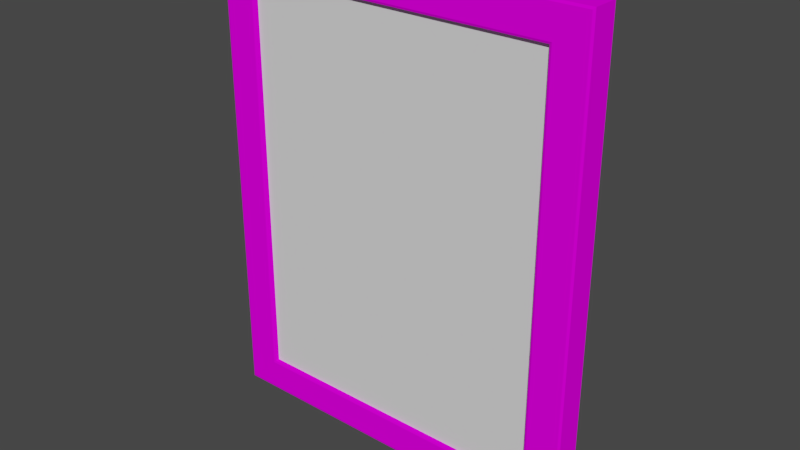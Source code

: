 # Source: fotoframes.blend  (saved by Blender 2.79.0; exported with 4.5.12 LTS)
import bpy
from mathutils import Matrix  # noqa: F401  (used for matrix-valued properties, if any)

bpy.ops.wm.read_factory_settings(use_empty=True)
scene = bpy.context.scene
scene.name = 'Scene'

# ---- collections
col_collection_1 = bpy.data.collections.new('Collection 1'); scene.collection.children.link(col_collection_1)
col_collection_1.hide_render = True
col_collection_1.hide_viewport = True
col_collection_2 = bpy.data.collections.new('Collection 2'); scene.collection.children.link(col_collection_2)

# ---- images (referenced by path relative to the original .blend; pixels are not part of the script)
import os
ASSET_DIR = os.environ.get("B2B_ASSET_DIR", "")  # directory of the original .blend (textures are referenced by path, not embedded)
HERE = os.path.dirname(os.path.abspath(__file__))  # packed textures are extracted next to this script under _unpacked/

def load_image(name, relpath, width, height, colorspace="sRGB"):
    """Load a texture the original file referenced (path relative to the .blend, or extracted next to this script)."""
    p = next((c for c in (os.path.join(HERE, relpath), os.path.join(ASSET_DIR, relpath)) if relpath and os.path.exists(c)), "")
    if p:
        img = bpy.data.images.load(p, check_existing=True)
        img.name = name
    else:  # same state as the original file: an image datablock whose file is absent (Cycles renders it pink)
        img = bpy.data.images.new(name, width, height)
        img.source = "FILE"
        img.filepath = "//" + (relpath or name)
    img.colorspace_settings.name = colorspace
    return img
img_untitled = load_image('Untitled', '', 2048, 2048, 'sRGB')

# ---- materials (node trees are filled in below, after node groups)
mat_standard = bpy.data.materials.new('Standard')
mat_standard.alpha_threshold = 0.0
mat_standard.roughness = 0.5
mat_paintingframe = bpy.data.materials.new('PaintingFrame')
mat_paintingframe.alpha_threshold = 0.0
mat_paintingframe.roughness = 0.5
mat_image = bpy.data.materials.new('Image')
mat_image.alpha_threshold = 0.0
mat_image.roughness = 0.5

# ---- material node trees
mat_standard.use_nodes = True; mat_standard.node_tree.nodes.clear()
_N = mat_standard.node_tree.nodes; _L = mat_standard.node_tree.links
n0 = _N.new('ShaderNodeOutputMaterial'); n0.name = 'Material Output'; n0.location = (300, 300)
n1 = _N.new('ShaderNodeBsdfDiffuse'); n1.name = 'Diffuse BSDF'; n1.location = (10, 300)
n2 = _N.new('ShaderNodeTexImage'); n2.name = 'Image Texture'; n2.location = (-189, 324)
n2.width = 140
n2.image = img_untitled
_L.new(n1.outputs[0], n0.inputs[0])
_L.new(n2.outputs[0], n1.inputs[0])
n0.is_active_output = True
mat_paintingframe.use_nodes = True; mat_paintingframe.node_tree.nodes.clear()
_N = mat_paintingframe.node_tree.nodes; _L = mat_paintingframe.node_tree.links
n0 = _N.new('ShaderNodeOutputMaterial'); n0.name = 'Material Output'; n0.location = (300, 300)
n1 = _N.new('ShaderNodeBsdfDiffuse'); n1.name = 'Diffuse BSDF'; n1.location = (10, 300)
n2 = _N.new('ShaderNodeTexImage'); n2.name = 'Image Texture'; n2.location = (-202, 299)
n2.width = 140
n2.image = img_untitled
_L.new(n1.outputs[0], n0.inputs[0])
_L.new(n2.outputs[0], n1.inputs[0])
n0.is_active_output = True
mat_image.use_nodes = True; mat_image.node_tree.nodes.clear()
_N = mat_image.node_tree.nodes; _L = mat_image.node_tree.links
n0 = _N.new('ShaderNodeOutputMaterial'); n0.name = 'Material Output'; n0.location = (300, 300)
n1 = _N.new('ShaderNodeBsdfDiffuse'); n1.name = 'Diffuse BSDF'; n1.location = (10, 300)
_L.new(n1.outputs[0], n0.inputs[0])
n0.is_active_output = True

# ---- world
world_world = bpy.data.worlds.new('World'); scene.world = world_world
world_world.color = (0.05088, 0.05088, 0.05088)
world_world.use_sun_shadow = False
world_world.sun_shadow_jitter_overblur = 0.0
world_world.cycles.sampling_method = 'MANUAL'

# ---- meshes
me_cube_004 = bpy.data.meshes.new('Cube.004')
me_cube_004.from_pydata([(0.05431, 0.03206, 0.176), (0.04569, 0.03206, 0.176), (0.04569, 0.001735, 0.0007071), (0.05431, 0.001735, 0.0007071), (0.04569, 0.002463, 0.0007071), (0.05431, 0.002463, 0.0007071), (0.04569, 0.003158, 0.0007071), (0.05431, 0.003158, 0.0007071), (0.04569, 0.003799, 0.0007071), (0.05431, 0.003799, 0.0007071), (0.04569, 0.004365, 0.0007071), (0.05431, 0.004365, 0.0007071), (0.04569, 0.004841, 0.0007071), (0.05431, 0.004841, 0.0007071), (0.04569, 0.00521, 0.0007071), (0.05431, 0.00521, 0.0007071), (0.05431, 0.03107, 0.1762), (0.04569, 0.03107, 0.1762), (0.04569, 0.001735, -2.91e-11), (0.05431, 0.001735, -2.91e-11), (0.04569, 0.002463, 0.0), (0.05431, 0.002463, 0.0), (0.04569, 0.003158, 0.0), (0.05431, 0.003158, 0.0), (0.04569, 0.003799, -5.821e-11), (0.05431, 0.003799, -5.821e-11), (0.04569, 0.004365, 0.0), (0.05431, 0.004365, 0.0), (0.04569, 0.004841, -5.821e-11), (0.05431, 0.004841, -5.821e-11), (0.04569, 0.00521, -5.821e-11), (0.05431, 0.00521, -5.821e-11), (0.04569, 0.001315, 0.0007071), (0.04569, 0.0007035, 0.001319), (0.04569, 0.0008821, 0.0008864), (0.05431, 0.0007035, 0.001319), (0.05431, 0.001315, 0.0007071), (0.05431, 0.0008821, 0.0008864), (0.04569, -4.576e-06, 0.0006113), (0.04569, 0.0006075, -1.455e-11), (0.04569, 0.0001747, 0.0001791), (0.05431, 0.0006075, -1.455e-11), (0.05431, -4.575e-06, 0.0006113), (0.05431, 0.0001747, 0.0001791), (0.04569, 0.02894, 0.1586), (0.05431, 0.02894, 0.1586), (0.04569, 0.02798, 0.1587), (0.05431, 0.02798, 0.1587), (0.05431, 0.02614, 0.1428), (0.05431, 0.02519, 0.1429), (0.04569, 0.02614, 0.1428), (0.04569, 0.02519, 0.1429), (0.05431, 0.004705, 0.02242), (0.05431, 0.003865, 0.02194), (0.04569, 0.004705, 0.02242), (0.04569, 0.003865, 0.02194), (0.04569, 0.006849, 0.03446), (0.04569, 0.005997, 0.03403), (0.05431, 0.006849, 0.03446), (0.05431, 0.005997, 0.03403), (-0.05431, 0.03206, 0.176), (-0.04569, 0.03206, 0.176), (-0.04569, 0.001735, 0.0007071), (-0.05431, 0.001735, 0.0007071), (-0.04569, 0.002463, 0.0007071), (-0.05431, 0.002463, 0.0007071), (-0.04569, 0.003158, 0.0007071), (-0.05431, 0.003158, 0.0007071), (-0.04569, 0.003799, 0.0007071), (-0.05431, 0.003799, 0.0007071), (-0.04569, 0.004365, 0.0007071), (-0.05431, 0.004365, 0.0007071), (-0.04569, 0.004841, 0.0007071), (-0.05431, 0.004841, 0.0007071), (-0.04569, 0.00521, 0.0007071), (-0.05431, 0.00521, 0.0007071), (-0.05431, 0.03107, 0.1762), (-0.04569, 0.03107, 0.1762), (-0.04569, 0.001735, -2.91e-11), (-0.05431, 0.001735, -2.91e-11), (-0.04569, 0.002463, 0.0), (-0.05431, 0.002463, 0.0), (-0.04569, 0.003158, 0.0), (-0.05431, 0.003158, 0.0), (-0.04569, 0.003799, -5.821e-11), (-0.05431, 0.003799, -5.821e-11), (-0.04569, 0.004365, 0.0), (-0.05431, 0.004365, 0.0), (-0.04569, 0.004841, -5.821e-11), (-0.05431, 0.004841, -5.821e-11), (-0.04569, 0.00521, -5.821e-11), (-0.05431, 0.00521, -5.821e-11), (-0.04569, 0.001315, 0.0007071), (-0.04569, 0.0007035, 0.001319), (-0.04569, 0.0008821, 0.0008864), (-0.05431, 0.0007035, 0.001319), (-0.05431, 0.001315, 0.0007071), (-0.05431, 0.0008821, 0.0008864), (-0.04569, -4.576e-06, 0.0006113), (-0.04569, 0.0006075, -1.455e-11), (-0.04569, 0.0001747, 0.0001791), (-0.05431, 0.0006075, -1.455e-11), (-0.05431, -4.575e-06, 0.0006113), (-0.05431, 0.0001747, 0.0001791), (-0.04569, 0.02894, 0.1586), (-0.05431, 0.02894, 0.1586), (-0.04569, 0.02798, 0.1587), (-0.05431, 0.02798, 0.1587), (-0.05431, 0.02614, 0.1428), (-0.05431, 0.02519, 0.1429), (-0.04569, 0.02614, 0.1428), (-0.04569, 0.02519, 0.1429), (-0.05431, 0.004705, 0.02242), (-0.05431, 0.003865, 0.02194), (-0.04569, 0.004705, 0.02242), (-0.04569, 0.003865, 0.02194), (-0.04569, 0.006849, 0.03446), (-0.04569, 0.005997, 0.03403), (-0.05431, 0.006849, 0.03446), (-0.05431, 0.005997, 0.03403)], [], [(32, 2, 18, 39), (44, 1, 0, 45), (2, 3, 5, 4), (4, 5, 7, 6), (6, 7, 9, 8), (8, 9, 11, 10), (10, 11, 13, 12), (12, 13, 15, 14), (46, 47, 16, 17), (18, 20, 21, 19), (20, 22, 23, 21), (22, 24, 25, 23), (24, 26, 27, 25), (26, 28, 29, 27), (28, 30, 31, 29), (0, 1, 17, 16), (45, 0, 16, 47), (3, 36, 41, 19), (39, 18, 19, 41), (54, 33, 38, 55), (5, 3, 19, 21), (2, 4, 20, 18), (7, 5, 21, 23), (4, 6, 22, 20), (9, 7, 23, 25), (6, 8, 24, 22), (11, 9, 25, 27), (8, 10, 26, 24), (13, 11, 27, 29), (10, 12, 28, 26), (14, 15, 31, 30), (15, 13, 29, 31), (12, 14, 30, 28), (33, 35, 37, 34), (34, 37, 36, 32), (39, 41, 43, 40), (40, 43, 42, 38), (32, 39, 40, 34), (34, 40, 38, 33), (35, 42, 43, 37), (37, 43, 41, 36), (32, 36, 3, 2), (1, 44, 46, 17), (48, 45, 47, 49), (51, 49, 47, 46), (50, 44, 45, 48), (56, 50, 48, 58), (57, 59, 49, 51), (58, 48, 49, 59), (54, 55, 115, 114), (46, 44, 104, 106), (111, 51, 46, 106), (35, 52, 53, 42), (38, 42, 53, 55), (33, 54, 52, 35), (50, 56, 57, 51), (52, 58, 59, 53), (55, 53, 59, 57), (54, 56, 58, 52), (115, 55, 57, 117), (117, 57, 56, 116), (92, 99, 78, 62), (104, 105, 60, 61), (62, 64, 65, 63), (64, 66, 67, 65), (66, 68, 69, 67), (68, 70, 71, 69), (70, 72, 73, 71), (72, 74, 75, 73), (106, 77, 76, 107), (78, 79, 81, 80), (80, 81, 83, 82), (82, 83, 85, 84), (84, 85, 87, 86), (86, 87, 89, 88), (88, 89, 91, 90), (60, 76, 77, 61), (105, 107, 76, 60), (63, 79, 101, 96), (99, 101, 79, 78), (114, 115, 98, 93), (65, 81, 79, 63), (62, 78, 80, 64), (67, 83, 81, 65), (64, 80, 82, 66), (69, 85, 83, 67), (66, 82, 84, 68), (71, 87, 85, 69), (68, 84, 86, 70), (73, 89, 87, 71), (70, 86, 88, 72), (74, 90, 91, 75), (75, 91, 89, 73), (72, 88, 90, 74), (93, 94, 97, 95), (94, 92, 96, 97), (99, 100, 103, 101), (100, 98, 102, 103), (92, 94, 100, 99), (94, 93, 98, 100), (95, 97, 103, 102), (97, 96, 101, 103), (92, 62, 63, 96), (61, 77, 106, 104), (108, 109, 107, 105), (111, 106, 107, 109), (110, 108, 105, 104), (116, 118, 108, 110), (117, 111, 109, 119), (118, 119, 109, 108), (110, 50, 51, 111), (95, 102, 113, 112), (98, 115, 113, 102), (93, 95, 112, 114), (116, 56, 54, 114), (110, 111, 117, 116), (112, 113, 119, 118), (115, 117, 119, 113), (114, 112, 118, 116), (104, 44, 50, 110)])
_uv = me_cube_004.uv_layers.new(name='UVMap')
_uv.uv.foreach_set('vector', [0.7341, 0.1103, 0.7358, 0.1075, 0.7407, 0.1103, 0.7362, 0.118, 0.4128, 0.5058, 0.5326, 0.5058, 0.5326, 0.5639, 0.4128, 0.5639, 0.2353, 0.5292, 0.1771, 0.5292, 0.1771, 0.5243, 0.2353, 0.5243, 0.2353, 0.5243, 0.1771, 0.5243, 0.1771, 0.5196, 0.2353, 0.5196, 0.2353, 0.5196, 0.1771, 0.5196, 0.1771, 0.5153, 0.2353, 0.5153, 0.2353, 0.5153, 0.1771, 0.5153, 0.1771, 0.5115, 0.2353, 0.5115, 0.2353, 0.5115, 0.1771, 0.5115, 0.1771, 0.5083, 0.2353, 0.5083, 0.2353, 0.5083, 0.1771, 0.5083, 0.1771, 0.5058, 0.2353, 0.5058, 0.236, 0.5058, 0.2942, 0.5058, 0.2942, 0.6261, 0.236, 0.6261, 0.0593, 0.5292, 0.0593, 0.5243, 0.1174, 0.5243, 0.1174, 0.5292, 0.0593, 0.5243, 0.0593, 0.5196, 0.1174, 0.5196, 0.1174, 0.5243, 0.0593, 0.5196, 0.0593, 0.5153, 0.1174, 0.5153, 0.1174, 0.5196, 0.0593, 0.5153, 0.0593, 0.5115, 0.1174, 0.5115, 0.1174, 0.5153, 0.0593, 0.5115, 0.0593, 0.5083, 0.1174, 0.5083, 0.1174, 0.5115, 0.0593, 0.5083, 0.0593, 0.5058, 0.1174, 0.5058, 0.1174, 0.5083, 0.4769, 0.5715, 0.4187, 0.5714, 0.4187, 0.5647, 0.4769, 0.5647, 0.6195, 0.5063, 0.6197, 0.6261, 0.6129, 0.6261, 0.6129, 0.5058, 0.5448, 0.5118, 0.542, 0.5113, 0.5382, 0.5058, 0.5457, 0.5071, 0.0593, 0.5368, 0.0593, 0.5292, 0.1174, 0.5292, 0.1174, 0.5368, 0.5985, 0.0003814, 0.7275, 0.1121, 0.7295, 0.1198, 0.5984, 0.008084, 0.5496, 0.5127, 0.5448, 0.5118, 0.5457, 0.5071, 0.5505, 0.508, 0.7358, 0.1075, 0.7387, 0.1025, 0.7436, 0.1053, 0.7407, 0.1103, 0.5542, 0.5136, 0.5496, 0.5127, 0.5505, 0.508, 0.5551, 0.5089, 0.7387, 0.1025, 0.7415, 0.09768, 0.7463, 0.1005, 0.7436, 0.1053, 0.5585, 0.5143, 0.5542, 0.5136, 0.5551, 0.5089, 0.5594, 0.5096, 0.7415, 0.09768, 0.744, 0.09329, 0.7489, 0.09611, 0.7463, 0.1005, 0.5623, 0.515, 0.5585, 0.5143, 0.5594, 0.5096, 0.5631, 0.5103, 0.744, 0.09329, 0.7463, 0.08939, 0.7512, 0.09222, 0.7489, 0.09611, 0.5654, 0.5156, 0.5623, 0.515, 0.5631, 0.5103, 0.5663, 0.5109, 0.7463, 0.08939, 0.7482, 0.08613, 0.7531, 0.08895, 0.7512, 0.09222, 0.4187, 0.5853, 0.4769, 0.5853, 0.4769, 0.59, 0.4187, 0.59, 0.5679, 0.516, 0.5654, 0.5156, 0.5663, 0.5109, 0.5687, 0.5113, 0.7482, 0.08613, 0.7497, 0.08359, 0.7545, 0.08641, 0.7531, 0.08895, 0.2353, 0.5384, 0.1771, 0.5384, 0.1771, 0.5352, 0.2353, 0.5352, 0.2353, 0.5352, 0.1771, 0.5352, 0.1771, 0.5321, 0.2353, 0.5321, 0.0593, 0.5368, 0.1174, 0.5368, 0.1174, 0.54, 0.0593, 0.54, 0.0593, 0.54, 0.1174, 0.54, 0.1174, 0.5432, 0.0593, 0.5432, 0.7341, 0.1103, 0.7362, 0.118, 0.7332, 0.1203, 0.7312, 0.1126, 0.7312, 0.1126, 0.7332, 0.1203, 0.7295, 0.1198, 0.7275, 0.1121, 0.5372, 0.5147, 0.5334, 0.5091, 0.5351, 0.5065, 0.5389, 0.512, 0.5389, 0.512, 0.5351, 0.5065, 0.5382, 0.5058, 0.542, 0.5113, 0.2353, 0.5321, 0.1771, 0.5321, 0.1771, 0.5292, 0.2353, 0.5292, 0.628, 0.6261, 0.6282, 0.5063, 0.6347, 0.5058, 0.6347, 0.6261, 0.6493, 0.5067, 0.6493, 0.6145, 0.6428, 0.6141, 0.643, 0.5058, 0.05853, 0.3379, 0.000382, 0.3379, 0.0003819, 0.2297, 0.05853, 0.2297, 0.05853, 0.1211, 0.05853, 0.2289, 0.0003814, 0.2289, 0.0003814, 0.1211, 0.9313, 0.0003814, 0.9313, 0.7429, 0.8732, 0.7429, 0.8731, 0.0003821, 0.8142, 0.0003814, 0.8724, 0.0003814, 0.8724, 0.7458, 0.8142, 0.7458, 0.9996, 0.5017, 0.9996, 0.997, 0.991, 0.9964, 0.991, 0.4991, 0.5985, 0.0003814, 0.5984, 0.008084, 0.1571, 0.009233, 0.1572, 0.00153, 0.5999, 0.6841, 0.5998, 0.6925, 0.1182, 0.6925, 0.1183, 0.6841, 0.675, 0.3379, 0.05853, 0.3379, 0.05853, 0.2297, 0.675, 0.2297, 0.5372, 0.5147, 0.5384, 0.6596, 0.5334, 0.6553, 0.5334, 0.5091, 0.0593, 0.5432, 0.1174, 0.5432, 0.1174, 0.6894, 0.0593, 0.6894, 0.2353, 0.5384, 0.2353, 0.6833, 0.1771, 0.6833, 0.1771, 0.5384, 0.7459, 0.6212, 0.7459, 0.1276, 0.7545, 0.1211, 0.7545, 0.62, 0.5326, 0.5689, 0.5326, 0.6514, 0.5275, 0.6475, 0.5276, 0.5647, 0.05856, 0.505, 0.0004097, 0.505, 0.0004097, 0.4222, 0.05856, 0.4222, 0.05856, 0.3387, 0.05853, 0.4212, 0.0003814, 0.4212, 0.0004099, 0.3387, 0.675, 0.505, 0.05856, 0.505, 0.05856, 0.4222, 0.675, 0.4222, 0.1182, 0.6932, 0.5952, 0.6932, 0.5952, 0.7015, 0.1183, 0.7015, 0.02058, 0.1103, 0.01848, 0.118, 0.01405, 0.1102, 0.01893, 0.1074, 0.3539, 0.5058, 0.412, 0.5058, 0.412, 0.6256, 0.3539, 0.6256, 0.1182, 0.5292, 0.1182, 0.5243, 0.1764, 0.5243, 0.1764, 0.5292, 0.1182, 0.5243, 0.1182, 0.5196, 0.1764, 0.5196, 0.1764, 0.5243, 0.1182, 0.5196, 0.1182, 0.5153, 0.1764, 0.5153, 0.1764, 0.5196, 0.1182, 0.5153, 0.1182, 0.5115, 0.1764, 0.5115, 0.1764, 0.5153, 0.1182, 0.5115, 0.1182, 0.5083, 0.1764, 0.5083, 0.1764, 0.5115, 0.1182, 0.5083, 0.1182, 0.5058, 0.1764, 0.5058, 0.1764, 0.5083, 0.3531, 0.5058, 0.3531, 0.6261, 0.295, 0.6261, 0.295, 0.5058, 0.05853, 0.5292, 0.0003814, 0.5292, 0.0003814, 0.5243, 0.05853, 0.5243, 0.05853, 0.5243, 0.0003814, 0.5243, 0.0003814, 0.5196, 0.05853, 0.5196, 0.05853, 0.5196, 0.0003814, 0.5196, 0.0003814, 0.5153, 0.05853, 0.5153, 0.05853, 0.5153, 0.0003814, 0.5153, 0.0003814, 0.5115, 0.05853, 0.5115, 0.05853, 0.5115, 0.0003814, 0.5115, 0.0003814, 0.5083, 0.05853, 0.5083, 0.05853, 0.5083, 0.0003814, 0.5083, 0.0003814, 0.5058, 0.05853, 0.5058, 0.4187, 0.579, 0.4187, 0.5722, 0.4769, 0.5722, 0.4769, 0.579, 0.6207, 0.5063, 0.6272, 0.5058, 0.6272, 0.6261, 0.6205, 0.6261, 0.5929, 0.5111, 0.593, 0.5063, 0.6006, 0.5065, 0.5958, 0.5112, 0.05853, 0.5368, 0.0003814, 0.5368, 0.0003814, 0.5292, 0.05853, 0.5292, 0.1572, 0.00153, 0.1571, 0.009233, 0.02511, 0.1198, 0.02722, 0.1122, 0.588, 0.511, 0.5881, 0.5062, 0.593, 0.5063, 0.5929, 0.5111, 0.01893, 0.1074, 0.01405, 0.1102, 0.01119, 0.1052, 0.01607, 0.1024, 0.5833, 0.5109, 0.5834, 0.5061, 0.5881, 0.5062, 0.588, 0.511, 0.01607, 0.1024, 0.01119, 0.1052, 0.008452, 0.1004, 0.01333, 0.09762, 0.579, 0.5108, 0.5791, 0.506, 0.5834, 0.5061, 0.5833, 0.5109, 0.01333, 0.09762, 0.008452, 0.1004, 0.005934, 0.09598, 0.01081, 0.0932, 0.5752, 0.5107, 0.5753, 0.5059, 0.5791, 0.506, 0.579, 0.5108, 0.01081, 0.0932, 0.005934, 0.09598, 0.003705, 0.09207, 0.008587, 0.08928, 0.572, 0.5106, 0.5721, 0.5058, 0.5753, 0.5059, 0.5752, 0.5107, 0.008587, 0.08928, 0.003705, 0.09207, 0.001836, 0.08878, 0.006717, 0.086, 0.4769, 0.5797, 0.4769, 0.5845, 0.4187, 0.5845, 0.4187, 0.5797, 0.5695, 0.5106, 0.5696, 0.5058, 0.5721, 0.5058, 0.572, 0.5106, 0.006717, 0.086, 0.001836, 0.08878, 0.0003814, 0.08623, 0.005263, 0.08345, 0.1182, 0.5384, 0.1182, 0.5352, 0.1764, 0.5352, 0.1764, 0.5384, 0.1182, 0.5352, 0.1182, 0.5321, 0.1764, 0.5321, 0.1764, 0.5352, 0.05853, 0.5368, 0.05853, 0.54, 0.0003814, 0.54, 0.0003814, 0.5368, 0.05853, 0.54, 0.05853, 0.5432, 0.0003814, 0.5432, 0.0003814, 0.54, 0.02058, 0.1103, 0.02352, 0.1126, 0.02142, 0.1203, 0.01848, 0.118, 0.02352, 0.1126, 0.02722, 0.1122, 0.02511, 0.1198, 0.02142, 0.1203, 0.5998, 0.5154, 0.5986, 0.5124, 0.6035, 0.5078, 0.6047, 0.5107, 0.5986, 0.5124, 0.5958, 0.5112, 0.6006, 0.5065, 0.6035, 0.5078, 0.1182, 0.5321, 0.1182, 0.5292, 0.1764, 0.5292, 0.1764, 0.5321, 0.6122, 0.6261, 0.6054, 0.6261, 0.6054, 0.5058, 0.612, 0.5063, 0.6357, 0.5067, 0.642, 0.5058, 0.642, 0.6141, 0.6355, 0.6145, 0.675, 0.3379, 0.675, 0.2297, 0.7331, 0.2297, 0.7331, 0.3379, 0.675, 0.1211, 0.7331, 0.1211, 0.7331, 0.2289, 0.675, 0.2289, 0.9321, 0.0003814, 0.9902, 0.0003814, 0.9902, 0.7429, 0.9321, 0.7429, 0.8135, 0.0003814, 0.8135, 0.7458, 0.7553, 0.7458, 0.7553, 0.0003828, 0.7364, 0.1276, 0.7451, 0.1211, 0.7451, 0.62, 0.7364, 0.6212, 0.1182, 0.7023, 0.595, 0.7023, 0.595, 0.7106, 0.1183, 0.7106, 0.5998, 0.5154, 0.6047, 0.5107, 0.5752, 0.654, 0.5695, 0.6571, 0.05853, 0.5432, 0.05853, 0.6894, 0.0003814, 0.6894, 0.0003814, 0.5432, 0.1182, 0.5384, 0.1764, 0.5384, 0.1764, 0.6833, 0.1182, 0.6833, 0.675, 0.4214, 0.05853, 0.4212, 0.05856, 0.3387, 0.675, 0.3389, 0.9996, 0.4983, 0.991, 0.4977, 0.991, 0.0003814, 0.9996, 0.003029, 0.4129, 0.5689, 0.4179, 0.5647, 0.4179, 0.6475, 0.4128, 0.6514, 0.675, 0.505, 0.675, 0.4222, 0.7332, 0.4222, 0.7332, 0.505, 0.675, 0.3389, 0.7332, 0.3389, 0.7331, 0.4214, 0.675, 0.4214, 0.675, 0.2289, 0.05853, 0.2289, 0.05853, 0.1211, 0.675, 0.1211])
me_cube_004.materials.append(mat_standard)
me_cube_004.use_remesh_preserve_volume = False
me_cube_004.use_remesh_preserve_attributes = False
me_cube_004.use_mirror_vertex_groups = False
me_cube_004.update()
me_cube_002 = bpy.data.meshes.new('Cube.002')
me_cube_002.from_pydata([(-0.065, -0.02188, 0.01909), (-0.065, 0.009379, 0.1964), (0.065, 0.009379, 0.1964), (0.065, -0.02188, 0.01909), (-0.08, -0.02862, 0.005046), (-0.07906, -0.02938, 0.006134), (-0.07906, 0.006759, 0.2111), (-0.08, 0.007847, 0.2119), (0.07906, -0.02938, 0.006134), (0.08, -0.02862, 0.005046), (0.08, 0.007847, 0.2119), (0.07906, 0.006759, 0.2111), (-0.06594, -0.0271, 0.01906), (-0.065, -0.02601, 0.01982), (-0.065, 0.005242, 0.1971), (-0.06594, 0.00448, 0.1982), (0.06594, 0.00448, 0.1982), (0.065, 0.005242, 0.1971), (0.065, -0.02601, 0.01982), (0.06594, -0.0271, 0.01906), (-0.07894, 0.000184, 0.001044), (-0.08, -0.001044, 0.000184), (-0.07894, 0.03628, 0.2058), (-0.08, 0.03542, 0.207), (0.07894, 0.000184, 0.001044), (0.08, -0.001044, 0.000184), (0.08, 0.03542, 0.207), (0.07894, 0.03628, 0.2058)], [], [(10, 9, 25, 26), (14, 13, 0, 1), (8, 11, 16, 19), (4, 7, 23, 21), (6, 5, 12, 15), (18, 17, 2, 3), (5, 6, 7, 4), (11, 8, 9, 10), (13, 14, 15, 12), (17, 18, 19, 16), (22, 20, 21, 23), (26, 25, 24, 27), (7, 10, 26, 23), (22, 27, 24, 20), (23, 26, 27, 22), (25, 21, 20, 24), (16, 15, 14, 17), (12, 19, 18, 13), (10, 7, 6, 11), (4, 9, 8, 5), (13, 18, 3, 0), (2, 1, 0, 3), (17, 14, 1, 2), (5, 8, 19, 12), (11, 6, 15, 16), (9, 4, 21, 25)])
me_cube_002.polygons.foreach_set('material_index', [0, 0, 0, 0, 0, 0, 0, 0, 0, 0, 0, 0, 0, 0, 0, 0, 0, 0, 0, 0, 0, 1, 0, 0, 0, 0])
_uv = me_cube_002.uv_layers.new(name='UVMap')
_uv.uv.foreach_set('vector', [0.8561, 0.5446, 0.8561, 0.0002341, 0.9287, 0.0002341, 0.9287, 0.5446, 0.473, 0.956, 0.473, 0.5201, 0.4832, 0.5201, 0.4832, 0.956, 0.9885, 0.006571, 0.9884, 0.5141, 0.9564, 0.4821, 0.9565, 0.03856, 0.8556, 0.0002341, 0.8556, 0.5446, 0.7831, 0.5446, 0.7831, 0.0002341, 0.4333, 0.9934, 0.4334, 0.4859, 0.4654, 0.5179, 0.4653, 0.9614, 0.9488, 0.04401, 0.9488, 0.4799, 0.9386, 0.4799, 0.9387, 0.04401, 0.4334, 0.4859, 0.4333, 0.9934, 0.4243, 0.9998, 0.4245, 0.4837, 0.9884, 0.5141, 0.9885, 0.006571, 0.9975, 0.0002341, 0.9973, 0.5163, 0.473, 0.5201, 0.473, 0.956, 0.4653, 0.9614, 0.4654, 0.5179, 0.9488, 0.4799, 0.9488, 0.04401, 0.9565, 0.03856, 0.9564, 0.4821, 0.7737, 0.5419, 0.7736, 0.006918, 0.7831, 0.0002341, 0.7831, 0.5446, 0.9287, 0.5446, 0.9287, 0.0002341, 0.9381, 0.002892, 0.9381, 0.5379, 0.0002341, 0.6398, 0.4207, 0.6398, 0.4207, 0.7134, 0.0002341, 0.7134, 0.4239, 0.558, 0.0002341, 0.558, 0.0002341, 0.0002341, 0.4239, 0.0002341, 0.0002341, 0.7134, 0.4207, 0.7134, 0.418, 0.7207, 0.005389, 0.7207, 0.4207, 0.5658, 0.0002341, 0.5658, 0.002959, 0.5585, 0.4156, 0.5585, 0.3695, 0.7375, 0.03577, 0.7376, 0.0381, 0.7318, 0.3654, 0.7318, 0.03845, 0.8186, 0.3722, 0.8185, 0.3699, 0.8243, 0.04254, 0.8243, 0.4077, 0.7778, 0.0002341, 0.7778, 0.002563, 0.7708, 0.4027, 0.7707, 0.0002341, 0.7783, 0.4077, 0.7783, 0.4054, 0.7853, 0.005234, 0.7854, 0.04254, 0.8243, 0.3699, 0.8243, 0.3699, 0.8349, 0.04254, 0.8349, 0.7731, 0.4832, 0.4243, 0.4832, 0.4243, 0.0002341, 0.7731, 0.0002341, 0.3654, 0.7318, 0.0381, 0.7318, 0.0381, 0.7212, 0.3654, 0.7212, 0.005234, 0.7854, 0.4054, 0.7853, 0.3722, 0.8185, 0.03845, 0.8186, 0.4027, 0.7707, 0.002563, 0.7708, 0.03577, 0.7376, 0.3695, 0.7375, 0.4207, 0.6394, 0.0002341, 0.6394, 0.0002341, 0.5658, 0.4207, 0.5658])
me_cube_002.materials.append(mat_paintingframe)
me_cube_002.materials.append(mat_image)
me_cube_002.use_remesh_preserve_volume = False
me_cube_002.use_remesh_preserve_attributes = False
me_cube_002.use_mirror_vertex_groups = False
me_cube_002.update()
me_cube_003 = bpy.data.meshes.new('Cube.003')
me_cube_003.from_pydata([(-0.1625, -0.00986, 0.03571), (-0.1625, -0.00986, 0.4643), (0.1625, -0.00986, 0.4643), (0.1625, -0.00986, 0.03571), (-0.2, -0.01406, 0.0), (-0.1977, -0.015, 0.002236), (-0.1977, -0.015, 0.4978), (-0.2, -0.01406, 0.5), (0.1977, -0.015, 0.002236), (0.2, -0.01406, 0.0), (0.2, -0.01406, 0.5), (0.1977, -0.015, 0.4978), (-0.1648, -0.015, 0.03348), (-0.1625, -0.01406, 0.03571), (-0.1625, -0.01406, 0.4643), (-0.1648, -0.015, 0.4665), (0.1648, -0.015, 0.4665), (0.1625, -0.01406, 0.4643), (0.1625, -0.01406, 0.03571), (0.1648, -0.015, 0.03348), (-0.1974, 0.015, 0.002524), (-0.2, 0.01394, 0.0), (-0.1974, 0.015, 0.4975), (-0.2, 0.01394, 0.5), (0.1974, 0.015, 0.002524), (0.2, 0.01394, 0.0), (0.2, 0.01394, 0.5), (0.1974, 0.015, 0.4975)], [], [(9, 4, 21, 25), (10, 9, 25, 26), (14, 13, 0, 1), (8, 11, 16, 19), (11, 6, 15, 16), (4, 7, 23, 21), (5, 8, 19, 12), (17, 14, 1, 2), (6, 5, 12, 15), (3, 2, 1, 0), (13, 18, 3, 0), (18, 17, 2, 3), (5, 6, 7, 4), (11, 8, 9, 10), (4, 9, 8, 5), (10, 7, 6, 11), (13, 14, 15, 12), (17, 18, 19, 16), (12, 19, 18, 13), (16, 15, 14, 17), (22, 20, 21, 23), (25, 21, 20, 24), (23, 26, 27, 22), (26, 25, 24, 27), (20, 22, 27, 24), (7, 10, 26, 23)])
me_cube_003.polygons.foreach_set('material_index', [0, 0, 0, 0, 0, 0, 0, 0, 0, 1, 0, 0, 0, 0, 0, 0, 0, 0, 0, 0, 0, 0, 0, 0, 0, 0])
_uv = me_cube_003.uv_layers.new(name='UVMap')
_uv.uv.foreach_set('vector', [0.4239, 0.71, 0.0001984, 0.71, 0.000203, 0.6803, 0.4239, 0.6804, 0.0001984, 0.5705, 0.0003958, 0.00603, 0.03201, 0.006042, 0.03181, 0.5705, 0.5384, 0.5155, 0.5383, 0.0378, 0.5466, 0.03775, 0.5467, 0.5155, 0.9614, 0.0001984, 0.9614, 0.515, 0.9273, 0.4825, 0.9273, 0.03265, 0.4483, 0.6065, 0.0001984, 0.6063, 0.0374, 0.5709, 0.4111, 0.5711, 0.9908, 0.0001984, 0.9908, 0.5181, 0.9618, 0.5181, 0.9618, 0.0001984, 0.0001984, 0.6069, 0.4483, 0.6069, 0.4111, 0.6423, 0.03739, 0.6423, 0.7066, 0.6852, 0.4263, 0.6852, 0.4263, 0.6803, 0.7065, 0.6803, 0.493, 0.5582, 0.493, 0.0001984, 0.5299, 0.03538, 0.5299, 0.523, 0.9089, 0.03769, 0.909, 0.5154, 0.5467, 0.5155, 0.5466, 0.03775, 0.5466, 0.03143, 0.9089, 0.03136, 0.9089, 0.03769, 0.5466, 0.03775, 0.9195, 0.03956, 0.9196, 0.4803, 0.9119, 0.4803, 0.9118, 0.03961, 0.9997, 0.002414, 0.9998, 0.5101, 0.9908, 0.5181, 0.9908, 0.0001984, 0.9119, 0.8215, 0.9118, 0.5201, 0.9172, 0.5153, 0.9172, 0.8228, 0.0001984, 0.71, 0.4239, 0.71, 0.4215, 0.7173, 0.007314, 0.7173, 0.696, 0.6799, 0.4265, 0.6799, 0.428, 0.6753, 0.6915, 0.6752, 0.5383, 0.0378, 0.5384, 0.5155, 0.5299, 0.523, 0.5299, 0.03538, 0.9196, 0.4803, 0.9195, 0.03956, 0.9273, 0.03265, 0.9273, 0.4825, 0.5404, 0.025, 0.9114, 0.025, 0.9089, 0.03136, 0.5466, 0.03143, 0.7114, 0.6902, 0.4243, 0.6901, 0.4263, 0.6852, 0.7066, 0.6852, 0.4827, 0.5619, 0.4828, 0.008863, 0.4926, 0.0001984, 0.4924, 0.5647, 0.7106, 0.6956, 0.4243, 0.6956, 0.4262, 0.6907, 0.7058, 0.6906, 0.0001984, 0.6725, 0.4261, 0.6725, 0.4234, 0.6798, 0.007347, 0.6799, 0.03181, 0.5705, 0.03201, 0.006042, 0.04171, 0.008788, 0.04162, 0.5619, 0.4828, 0.008863, 0.4827, 0.5619, 0.04162, 0.5619, 0.04171, 0.008788, 0.0001984, 0.6427, 0.4261, 0.6427, 0.4261, 0.6725, 0.0001984, 0.6725])
me_cube_003.materials.append(mat_paintingframe)
me_cube_003.materials.append(mat_image)
me_cube_003.use_remesh_preserve_volume = False
me_cube_003.use_remesh_preserve_attributes = False
me_cube_003.use_mirror_vertex_groups = False
me_cube_003.update()

# ---- objects
ob_standard = bpy.data.objects.new('Standard', me_cube_004)
ob_paintingframe_standing = bpy.data.objects.new('PaintingFrame_Standing', me_cube_002)
ob_paintingframe_hanging = bpy.data.objects.new('PaintingFrame_Hanging', me_cube_003)

# ---- transforms, parenting, visibility, modifiers, constraints
ob_standard.location = (0.0, 0.0, 0.0)
ob_standard.lineart.crease_threshold = 0.0
ob_paintingframe_standing.location = (0.0, 0.0, 0.0)
ob_paintingframe_standing.lineart.crease_threshold = 0.0
ob_paintingframe_hanging.location = (0.0, 0.0, 0.0)
ob_paintingframe_hanging.lineart.crease_threshold = 0.0

# ---- collection membership
col_collection_1.objects.link(ob_standard)
col_collection_1.objects.link(ob_paintingframe_standing)
col_collection_2.objects.link(ob_paintingframe_hanging)

# ---- scene / render settings (as saved in the file)
scene.frame_start = 1; scene.frame_end = 250; scene.frame_set(88)
scene.render.engine = 'CYCLES'
scene.render.resolution_percentage = 50
scene.render.dither_intensity = 0.0
scene.cycles.use_denoising = False
scene.cycles.samples = 128
scene.cycles.sampling_pattern = 'TABULATED_SOBOL'
scene.cycles.use_adaptive_sampling = False
scene.cycles.use_light_tree = False
scene.cycles.blur_glossy = 0.0
scene.cycles.sample_clamp_indirect = 0.0
scene.view_settings.view_transform = 'Filmic'
bpy.context.view_layer.update()

# ---- added for rendering (the .blend has no active camera and no usable light): camera, sun
cam_auto = bpy.data.cameras.new('AutoCamera')
cam_auto.lens = 50.0
cam_auto.sensor_width = 36.0
cam_auto.clip_end = 1000.0
ob_auto_camera = bpy.data.objects.new('AutoCamera', cam_auto)
scene.collection.objects.link(ob_auto_camera)
ob_auto_camera.location = (0.59554, -0.711197, 0.726432)
ob_auto_camera.rotation_euler = (1.09748, -7.21219e-08, 0.694738)
scene.camera = ob_auto_camera
light_auto_sun = bpy.data.lights.new('AutoSun', 'SUN')
light_auto_sun.energy = 3.0
light_auto_sun.angle = 0.0523599
ob_auto_sun = bpy.data.objects.new('AutoSun', light_auto_sun)
scene.collection.objects.link(ob_auto_sun)
ob_auto_sun.rotation_euler = (0.872665, 0.174533, 0.523599)
bpy.context.view_layer.update()
